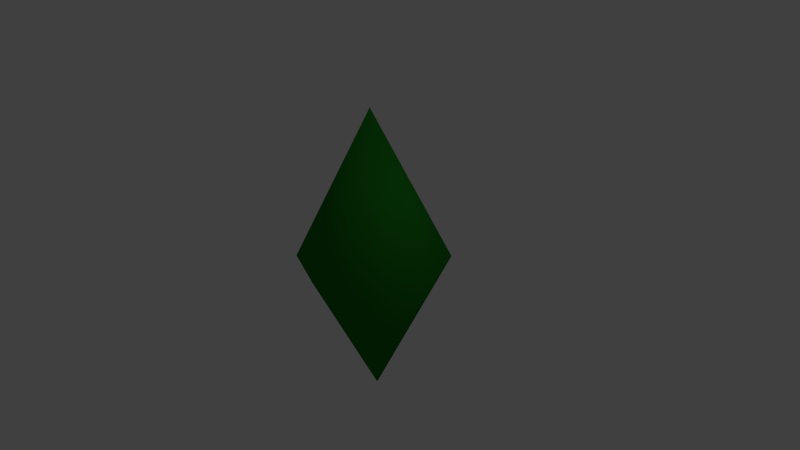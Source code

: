 # Source: Gem.blend  (saved by Blender 2.75.0; exported with 4.5.12 LTS)
import bpy
from mathutils import Matrix  # noqa: F401  (used for matrix-valued properties, if any)

bpy.ops.wm.read_factory_settings(use_empty=True)
scene = bpy.context.scene
scene.name = 'Scene'

# ---- collections
col_collection_1 = bpy.data.collections.new('Collection 1'); scene.collection.children.link(col_collection_1)

# ---- materials (node trees are filled in below, after node groups)
mat_gem_material = bpy.data.materials.new('Gem_Material')
mat_gem_material.alpha_threshold = 0.0
mat_gem_material.use_transparent_shadow = False
mat_gem_material.diffuse_color = (0.01218, 0.2079, 0.01231, 1.0)
mat_gem_material.roughness = 0.5

# ---- material node trees

# ---- world
world_world = bpy.data.worlds.new('World'); scene.world = world_world
world_world.color = (0.05088, 0.05088, 0.05088)
world_world.use_sun_shadow = False
world_world.sun_shadow_jitter_overblur = 0.0
world_world.cycles.sampling_method = 'MANUAL'
world_world.cycles.sample_map_resolution = 256

# ---- cameras
cam_camera = bpy.data.cameras.new('Camera')
cam_camera.clip_end = 100.0
cam_camera.lens = 35.0
cam_camera.sensor_width = 32.0
cam_camera.sensor_height = 18.0
cam_camera.ortho_scale = 7.314
cam_camera.dof.focus_distance = 0.0
cam_camera.dof.aperture_fstop = 128.0

# ---- lights
light_lamp = bpy.data.lights.new('Lamp', 'POINT')
light_lamp.transmission_factor = 0.0
light_lamp.cutoff_distance = 30.0
light_lamp.energy = 100.0
light_lamp.shadow_buffer_clip_start = 1.001
light_lamp.shadow_soft_size = 0.1
light_lamp.shadow_maximum_resolution = 0.006
light_lamp.use_absolute_resolution = True
light_lamp.cycles.use_multiple_importance_sampling = False

# ---- meshes
me_cone = bpy.data.meshes.new('Cone')
me_cone.from_pydata([(0.0, 1.0, -0.0238), (0.7071, 0.7071, -0.0238), (1.0, -4.371e-08, -0.0238), (0.7071, -0.7071, -0.0238), (-8.742e-08, -1.0, -0.0238), (0.0, 0.0, 1.976), (-0.7071, -0.7071, -0.0238), (-1.0, 1.192e-08, -0.0238), (-0.7071, 0.7071, -0.0238), (-2.626e-09, 0.0116, -1.988), (0.008206, 0.008206, -1.988), (0.0116, 7.646e-09, -1.988), (0.008206, -0.008206, -1.988), (-3.641e-09, -0.0116, -1.988), (-0.008206, -0.008206, -1.988), (-0.0116, 8.292e-09, -1.988), (-0.008206, 0.008206, -1.988)], [], [(7, 5, 8), (0, 5, 1), (6, 5, 7), (4, 5, 6), (3, 5, 4), (2, 5, 3), (8, 5, 0), (1, 5, 2), (3, 4, 13, 12), (9, 10, 11, 12, 13, 14, 15, 16), (2, 3, 12, 11), (7, 8, 16, 15), (1, 2, 11, 10), (6, 7, 15, 14), (4, 6, 14, 13), (8, 0, 9, 16), (0, 1, 10, 9)])
me_cone.polygons.foreach_set('use_smooth', [True] * 17)
_uv = me_cone.uv_layers.new(name='UVMap')
_uv.uv.foreach_set('vector', [0.4511, 0.1002, 0.7046, 0.4076, 0.3731, 0.1731, 0.842, 0.4036, 0.9581, 0.04187, 0.9581, 0.4076, 0.5885, 0.04583, 0.7046, 0.4076, 0.4511, 0.1002, 0.7046, 0.04187, 0.7046, 0.4076, 0.5885, 0.04583, 0.2568, 0.399, 0.06813, 0.5877, 0.1196, 0.3444, 0.8022, 0.4295, 0.9516, 0.7824, 0.7043, 0.4825, 0.7046, 0.3493, 0.9581, 0.04187, 0.842, 0.4036, 0.9516, 0.4076, 0.9516, 0.7824, 0.8022, 0.4295, 0.2568, 0.399, 0.1196, 0.3444, 0.3701, 0.04272, 0.3717, 0.04336, 0.2879, 0.5895, 0.2862, 0.5892, 0.285, 0.5886, 0.2852, 0.588, 0.2865, 0.5877, 0.2882, 0.588, 0.2893, 0.5886, 0.2892, 0.5892, 0.3731, 0.403, 0.2568, 0.399, 0.3717, 0.04336, 0.3731, 0.0434, 0.588, 0.7647, 0.4508, 0.7101, 0.7013, 0.4084, 0.7029, 0.4091, 0.1399, 0.9365, 0.04187, 0.8835, 0.285, 0.5886, 0.2862, 0.5892, 0.7043, 0.7687, 0.588, 0.7647, 0.7029, 0.4091, 0.7043, 0.4091, 0.1196, 0.3444, 0.04187, 0.2711, 0.3692, 0.04187, 0.3701, 0.04272, 0.4508, 0.7101, 0.3731, 0.6368, 0.7004, 0.4076, 0.7013, 0.4084, 0.2893, 0.9581, 0.1399, 0.9365, 0.2862, 0.5892, 0.2879, 0.5895])
me_cone.materials.append(mat_gem_material)
me_cone.use_remesh_preserve_volume = False
me_cone.use_remesh_preserve_attributes = False
me_cone.use_mirror_vertex_groups = False
me_cone.update()

# ---- objects
ob_cone = bpy.data.objects.new('Cone', me_cone)
ob_lamp = bpy.data.objects.new('Lamp', light_lamp)
ob_camera = bpy.data.objects.new('Camera', cam_camera)

# ---- transforms, parenting, visibility, modifiers, constraints
ob_cone.location = (0.0, 0.0, 0.0)
ob_cone.lineart.crease_threshold = 0.0
ob_lamp.location = (4.076, 1.005, 5.904)
ob_lamp.rotation_euler = (0.6503, 0.05522, 1.866)
ob_lamp.lock_rotations_4d = False
ob_lamp.empty_display_type = 'ARROWS'
ob_lamp.color = (0.0, 0.0, 0.0, 0.0)
ob_lamp.lineart.crease_threshold = 0.0
ob_camera.location = (7.481, -6.508, 5.344)
ob_camera.rotation_euler = (1.109, 0.01082, 0.8149)
ob_camera.lock_rotations_4d = False
ob_camera.empty_display_type = 'ARROWS'
ob_camera.color = (0.0, 0.0, 0.0, 0.0)
ob_camera.display_type = 'WIRE'
ob_camera.lineart.crease_threshold = 0.0

# ---- collection membership
col_collection_1.objects.link(ob_cone)
col_collection_1.objects.link(ob_lamp)
col_collection_1.objects.link(ob_camera)

# ---- scene / render settings (as saved in the file)
scene.camera = ob_camera
scene.frame_start = 1; scene.frame_end = 250; scene.frame_set(1)
scene.render.engine = 'BLENDER_EEVEE_NEXT'
scene.render.resolution_percentage = 50
scene.render.dither_intensity = 0.0
scene.cycles.use_denoising = False
scene.cycles.samples = 10
scene.cycles.sampling_pattern = 'TABULATED_SOBOL'
scene.cycles.light_sampling_threshold = 0.0
scene.cycles.use_adaptive_sampling = False
scene.cycles.use_light_tree = False
scene.cycles.blur_glossy = 0.0
scene.cycles.pixel_filter_type = 'GAUSSIAN'
scene.cycles.sample_clamp_indirect = 0.0
scene.view_settings.view_transform = 'Standard'
bpy.context.view_layer.update()
